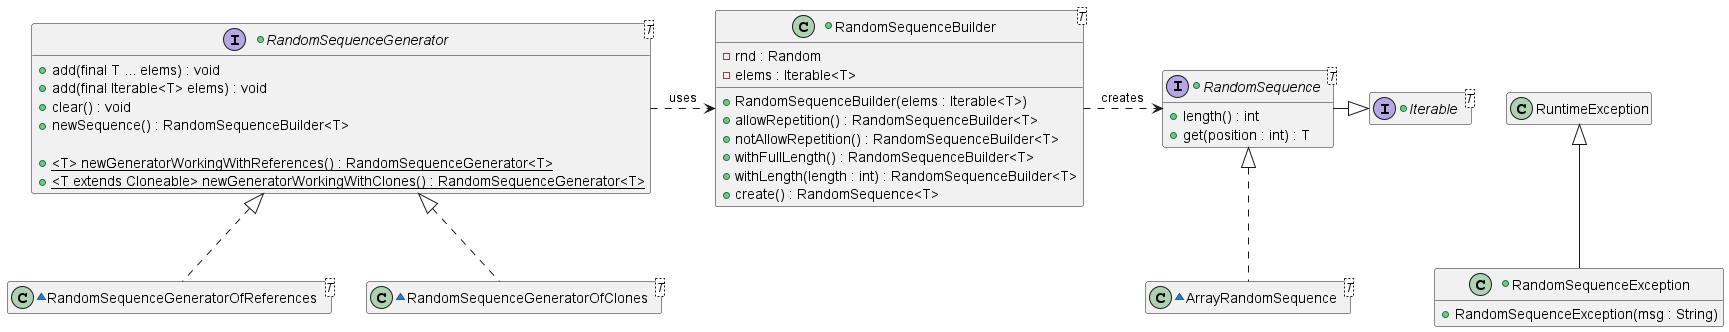

The diagram above was rendered by PlantUML. Its source (embedded in the PNG):
@startuml

hide empty members

+interface RandomSequenceGenerator<T> {
    +add(final T ... elems) : void
    +add(final Iterable<T> elems) : void
    +clear() : void
    +newSequence() : RandomSequenceBuilder<T>

    + {static} <T> newGeneratorWorkingWithReferences() : RandomSequenceGenerator<T>
    + {static} <T extends Cloneable> newGeneratorWorkingWithClones() : RandomSequenceGenerator<T>
}

~class RandomSequenceGeneratorOfReferences<T> implements RandomSequenceGenerator{
}

~class RandomSequenceGeneratorOfClones<T> implements RandomSequenceGenerator{
}

+class RandomSequenceBuilder<T> {
    - rnd : Random
    - elems : Iterable<T>

    + RandomSequenceBuilder(elems : Iterable<T>)
    + allowRepetition() : RandomSequenceBuilder<T>
    + notAllowRepetition() : RandomSequenceBuilder<T>
    + withFullLength() : RandomSequenceBuilder<T>
    + withLength(length : int) : RandomSequenceBuilder<T>
    + create() : RandomSequence<T>
}

RandomSequenceGenerator .> RandomSequenceBuilder : uses
RandomSequenceBuilder .> RandomSequence : creates

+interface Iterable<T> {
}

+interface RandomSequence<T> {
    + length() : int
    + get(position : int) : T
}

~class ArrayRandomSequence<T> implements RandomSequence {
}

RandomSequence -|> Iterable

+class RandomSequenceException extends RuntimeException {
    + RandomSequenceException(msg : String)
}

@enduml